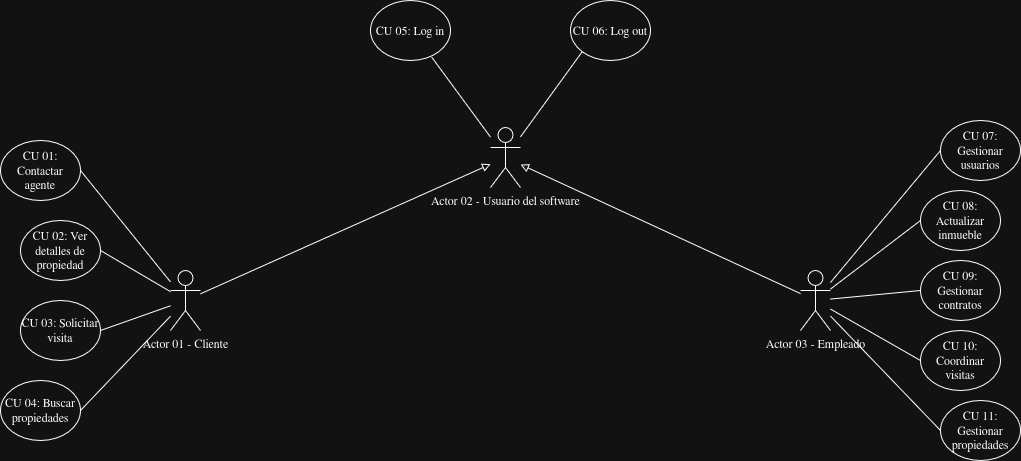

The diagram above was exported from draw.io. Its source (the exported page's mxGraphModel, read from the mxfile embedded in the PNG):
<mxGraphModel dx="3260" dy="1941" grid="1" gridSize="10" guides="1" tooltips="1" connect="1" arrows="1" fold="1" page="1" pageScale="1" pageWidth="1600" pageHeight="1200" math="0" shadow="0">
  <root>
    <mxCell id="0" />
    <mxCell id="1" parent="0" />
    <mxCell id="gfX5ghIlAZ_aIOI9LCXC-1" value="&lt;div&gt;Actor 01 - Cliente&lt;/div&gt;" style="shape=umlActor;verticalLabelPosition=bottom;verticalAlign=top;html=1;outlineConnect=0;" parent="1" vertex="1">
      <mxGeometry x="-330" y="80" width="30" height="60" as="geometry" />
    </mxCell>
    <mxCell id="gfX5ghIlAZ_aIOI9LCXC-4" value="Actor 03 - Empleado" style="shape=umlActor;verticalLabelPosition=bottom;verticalAlign=top;html=1;outlineConnect=0;" parent="1" vertex="1">
      <mxGeometry x="300" y="80" width="30" height="60" as="geometry" />
    </mxCell>
    <mxCell id="gfX5ghIlAZ_aIOI9LCXC-9" value="Actor 02 - Usuario del software" style="shape=umlActor;verticalLabelPosition=bottom;verticalAlign=top;html=1;outlineConnect=0;" parent="1" vertex="1">
      <mxGeometry x="-10" y="-63" width="30" height="60" as="geometry" />
    </mxCell>
    <mxCell id="gfX5ghIlAZ_aIOI9LCXC-11" value="" style="endArrow=block;html=1;rounded=0;endFill=0;" parent="1" source="gfX5ghIlAZ_aIOI9LCXC-1" target="gfX5ghIlAZ_aIOI9LCXC-9" edge="1">
      <mxGeometry width="50" height="50" relative="1" as="geometry">
        <mxPoint x="-60" y="80" as="sourcePoint" />
        <mxPoint x="-10" y="30" as="targetPoint" />
      </mxGeometry>
    </mxCell>
    <mxCell id="gfX5ghIlAZ_aIOI9LCXC-12" value="" style="endArrow=block;html=1;rounded=0;endFill=0;" parent="1" source="gfX5ghIlAZ_aIOI9LCXC-4" target="gfX5ghIlAZ_aIOI9LCXC-9" edge="1">
      <mxGeometry width="50" height="50" relative="1" as="geometry">
        <mxPoint x="-290" y="113" as="sourcePoint" />
        <mxPoint y="-16" as="targetPoint" />
      </mxGeometry>
    </mxCell>
    <mxCell id="gfX5ghIlAZ_aIOI9LCXC-13" value="CU 04: Buscar propiedades" style="ellipse;whiteSpace=wrap;html=1;" parent="1" vertex="1">
      <mxGeometry x="-500" y="190" width="80" height="60" as="geometry" />
    </mxCell>
    <mxCell id="gfX5ghIlAZ_aIOI9LCXC-14" value="CU 02: Ver detalles de propiedad" style="ellipse;whiteSpace=wrap;html=1;" parent="1" vertex="1">
      <mxGeometry x="-480" y="30" width="80" height="60" as="geometry" />
    </mxCell>
    <mxCell id="gfX5ghIlAZ_aIOI9LCXC-15" value="CU 03: Solicitar visita" style="ellipse;whiteSpace=wrap;html=1;" parent="1" vertex="1">
      <mxGeometry x="-480" y="110" width="80" height="60" as="geometry" />
    </mxCell>
    <mxCell id="gfX5ghIlAZ_aIOI9LCXC-16" value="CU 01: Contactar agente" style="ellipse;whiteSpace=wrap;html=1;" parent="1" vertex="1">
      <mxGeometry x="-500" y="-50" width="80" height="60" as="geometry" />
    </mxCell>
    <mxCell id="gfX5ghIlAZ_aIOI9LCXC-17" value="CU 11: Gestionar propiedades" style="ellipse;whiteSpace=wrap;html=1;" parent="1" vertex="1">
      <mxGeometry x="440" y="210" width="80" height="60" as="geometry" />
    </mxCell>
    <mxCell id="gfX5ghIlAZ_aIOI9LCXC-18" value="CU 10: Coordinar visitas" style="ellipse;whiteSpace=wrap;html=1;" parent="1" vertex="1">
      <mxGeometry x="420" y="140" width="80" height="60" as="geometry" />
    </mxCell>
    <mxCell id="gfX5ghIlAZ_aIOI9LCXC-19" value="CU 09: Gestionar contratos" style="ellipse;whiteSpace=wrap;html=1;" parent="1" vertex="1">
      <mxGeometry x="420" y="70" width="80" height="60" as="geometry" />
    </mxCell>
    <mxCell id="gfX5ghIlAZ_aIOI9LCXC-20" value="CU 08: Actualizar inmueble" style="ellipse;whiteSpace=wrap;html=1;" parent="1" vertex="1">
      <mxGeometry x="420" width="80" height="60" as="geometry" />
    </mxCell>
    <mxCell id="gfX5ghIlAZ_aIOI9LCXC-22" value="CU 07: Gestionar usuarios" style="ellipse;whiteSpace=wrap;html=1;" parent="1" vertex="1">
      <mxGeometry x="440" y="-70" width="80" height="60" as="geometry" />
    </mxCell>
    <mxCell id="gfX5ghIlAZ_aIOI9LCXC-23" value="CU 05: Log in" style="ellipse;whiteSpace=wrap;html=1;" parent="1" vertex="1">
      <mxGeometry x="-130" y="-190" width="80" height="60" as="geometry" />
    </mxCell>
    <mxCell id="gfX5ghIlAZ_aIOI9LCXC-24" value="CU 06: Log out" style="ellipse;whiteSpace=wrap;html=1;" parent="1" vertex="1">
      <mxGeometry x="70" y="-190" width="80" height="60" as="geometry" />
    </mxCell>
    <mxCell id="gfX5ghIlAZ_aIOI9LCXC-25" value="" style="endArrow=none;html=1;rounded=0;entryX=0;entryY=1;entryDx=0;entryDy=0;" parent="1" source="gfX5ghIlAZ_aIOI9LCXC-9" target="gfX5ghIlAZ_aIOI9LCXC-24" edge="1">
      <mxGeometry width="50" height="50" relative="1" as="geometry">
        <mxPoint x="70" y="20" as="sourcePoint" />
        <mxPoint x="120" y="-30" as="targetPoint" />
      </mxGeometry>
    </mxCell>
    <mxCell id="gfX5ghIlAZ_aIOI9LCXC-26" value="" style="endArrow=none;html=1;rounded=0;entryX=0.765;entryY=0.944;entryDx=0;entryDy=0;entryPerimeter=0;" parent="1" source="gfX5ghIlAZ_aIOI9LCXC-9" target="gfX5ghIlAZ_aIOI9LCXC-23" edge="1">
      <mxGeometry width="50" height="50" relative="1" as="geometry">
        <mxPoint x="-110" y="-60" as="sourcePoint" />
        <mxPoint x="120" y="-30" as="targetPoint" />
      </mxGeometry>
    </mxCell>
    <mxCell id="gfX5ghIlAZ_aIOI9LCXC-27" value="" style="endArrow=none;html=1;rounded=0;exitX=0;exitY=0.5;exitDx=0;exitDy=0;" parent="1" source="gfX5ghIlAZ_aIOI9LCXC-22" target="gfX5ghIlAZ_aIOI9LCXC-4" edge="1">
      <mxGeometry width="50" height="50" relative="1" as="geometry">
        <mxPoint x="320" y="240" as="sourcePoint" />
        <mxPoint x="360" y="120" as="targetPoint" />
      </mxGeometry>
    </mxCell>
    <mxCell id="gfX5ghIlAZ_aIOI9LCXC-28" value="" style="endArrow=none;html=1;rounded=0;exitX=0;exitY=0.5;exitDx=0;exitDy=0;" parent="1" source="gfX5ghIlAZ_aIOI9LCXC-20" target="gfX5ghIlAZ_aIOI9LCXC-4" edge="1">
      <mxGeometry width="50" height="50" relative="1" as="geometry">
        <mxPoint x="320" y="240" as="sourcePoint" />
        <mxPoint x="370" y="190" as="targetPoint" />
      </mxGeometry>
    </mxCell>
    <mxCell id="gfX5ghIlAZ_aIOI9LCXC-29" value="" style="endArrow=none;html=1;rounded=0;exitX=0;exitY=0.5;exitDx=0;exitDy=0;" parent="1" source="gfX5ghIlAZ_aIOI9LCXC-19" target="gfX5ghIlAZ_aIOI9LCXC-4" edge="1">
      <mxGeometry width="50" height="50" relative="1" as="geometry">
        <mxPoint x="320" y="240" as="sourcePoint" />
        <mxPoint x="370" y="190" as="targetPoint" />
      </mxGeometry>
    </mxCell>
    <mxCell id="gfX5ghIlAZ_aIOI9LCXC-30" value="" style="endArrow=none;html=1;rounded=0;exitX=0;exitY=0.5;exitDx=0;exitDy=0;" parent="1" source="gfX5ghIlAZ_aIOI9LCXC-18" target="gfX5ghIlAZ_aIOI9LCXC-4" edge="1">
      <mxGeometry width="50" height="50" relative="1" as="geometry">
        <mxPoint x="320" y="240" as="sourcePoint" />
        <mxPoint x="370" y="190" as="targetPoint" />
      </mxGeometry>
    </mxCell>
    <mxCell id="gfX5ghIlAZ_aIOI9LCXC-31" value="" style="endArrow=none;html=1;rounded=0;exitX=0;exitY=0.5;exitDx=0;exitDy=0;" parent="1" source="gfX5ghIlAZ_aIOI9LCXC-17" target="gfX5ghIlAZ_aIOI9LCXC-4" edge="1">
      <mxGeometry width="50" height="50" relative="1" as="geometry">
        <mxPoint x="320" y="240" as="sourcePoint" />
        <mxPoint x="370" y="190" as="targetPoint" />
      </mxGeometry>
    </mxCell>
    <mxCell id="gfX5ghIlAZ_aIOI9LCXC-32" value="" style="endArrow=none;html=1;rounded=0;exitX=1;exitY=0.5;exitDx=0;exitDy=0;" parent="1" source="gfX5ghIlAZ_aIOI9LCXC-13" target="gfX5ghIlAZ_aIOI9LCXC-1" edge="1">
      <mxGeometry width="50" height="50" relative="1" as="geometry">
        <mxPoint x="-210" y="330" as="sourcePoint" />
        <mxPoint x="-160" y="280" as="targetPoint" />
      </mxGeometry>
    </mxCell>
    <mxCell id="gfX5ghIlAZ_aIOI9LCXC-33" value="" style="endArrow=none;html=1;rounded=0;entryX=1;entryY=0.5;entryDx=0;entryDy=0;" parent="1" source="gfX5ghIlAZ_aIOI9LCXC-1" target="gfX5ghIlAZ_aIOI9LCXC-15" edge="1">
      <mxGeometry width="50" height="50" relative="1" as="geometry">
        <mxPoint x="-210" y="330" as="sourcePoint" />
        <mxPoint x="-160" y="280" as="targetPoint" />
      </mxGeometry>
    </mxCell>
    <mxCell id="gfX5ghIlAZ_aIOI9LCXC-37" value="" style="endArrow=none;html=1;rounded=0;entryX=1;entryY=0.5;entryDx=0;entryDy=0;" parent="1" source="gfX5ghIlAZ_aIOI9LCXC-1" target="gfX5ghIlAZ_aIOI9LCXC-14" edge="1">
      <mxGeometry width="50" height="50" relative="1" as="geometry">
        <mxPoint x="-360" y="110" as="sourcePoint" />
        <mxPoint x="-160" y="280" as="targetPoint" />
      </mxGeometry>
    </mxCell>
    <mxCell id="gfX5ghIlAZ_aIOI9LCXC-38" value="" style="endArrow=none;html=1;rounded=0;exitX=1;exitY=0.5;exitDx=0;exitDy=0;" parent="1" source="gfX5ghIlAZ_aIOI9LCXC-16" target="gfX5ghIlAZ_aIOI9LCXC-1" edge="1">
      <mxGeometry width="50" height="50" relative="1" as="geometry">
        <mxPoint x="-210" y="330" as="sourcePoint" />
        <mxPoint x="-160" y="280" as="targetPoint" />
      </mxGeometry>
    </mxCell>
  </root>
</mxGraphModel>